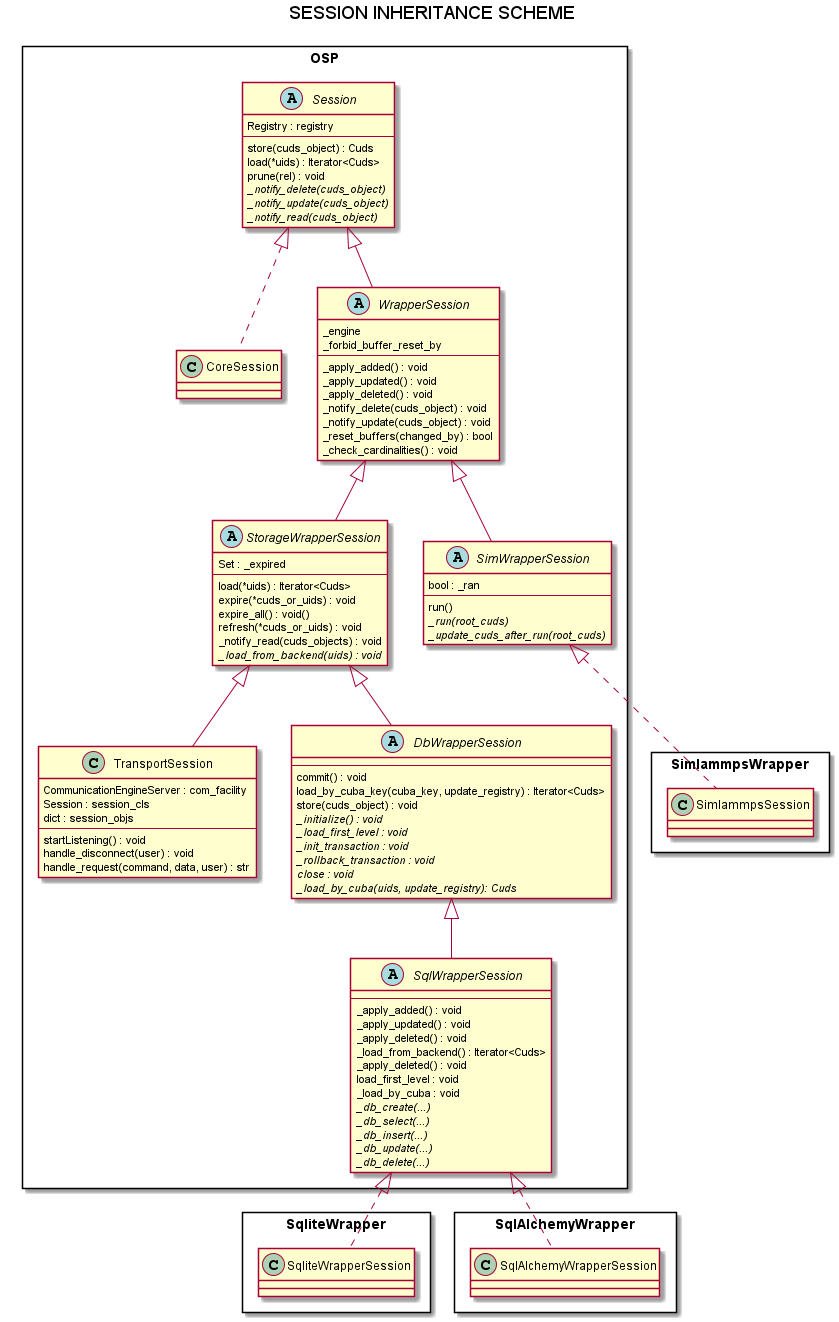

The diagram above was rendered by PlantUML. Its source (embedded in the PNG):
@startuml
  allow_mixing
  skinparam packageStyle rectangle
  title SESSION INHERITANCE SCHEME

  namespace OSP {
    abstract class Session {
      Registry : registry
      --
      store(cuds_object) : Cuds
      load(*uids) : Iterator<Cuds>
      prune(rel) : void
      {abstract}_notify_delete(cuds_object)
      {abstract}_notify_update(cuds_object)
      {abstract}_notify_read(cuds_object)
    }

    class CoreSession implements Session {
    }

    abstract class WrapperSession extends Session {
      _engine
      _forbid_buffer_reset_by
      --
      _apply_added() : void
      _apply_updated() : void
      _apply_deleted() : void
      _notify_delete(cuds_object) : void
      _notify_update(cuds_object) : void
      _reset_buffers(changed_by) : bool
      _check_cardinalities() : void
    }

    abstract class StorageWrapperSession extends WrapperSession {
      Set : _expired
      --
      load(*uids) : Iterator<Cuds>
      expire(*cuds_or_uids) : void
      expire_all() : void()
      refresh(*cuds_or_uids) : void
      _notify_read(cuds_objects) : void
      {abstract}_load_from_backend(uids) : void
    }

    class TransportSession extends StorageWrapperSession {
      CommunicationEngineServer : com_facility
      Session : session_cls
      dict : session_objs
      --
      startListening() : void
      handle_disconnect(user) : void
      handle_request(command, data, user) : str
    }

    abstract class DbWrapperSession extends StorageWrapperSession {
      --
      commit() : void
      load_by_cuba_key(cuba_key, update_registry) : Iterator<Cuds>
      store(cuds_object) : void
      {abstract}_initialize() : void
      {abstract}_load_first_level : void
      {abstract}_init_transaction : void
      {abstract}_rollback_transaction : void
      {abstract}close : void
      {abstract}_load_by_cuba(uids, update_registry): Cuds
    }

    abstract class SqlWrapperSession extends DbWrapperSession {
      --
      _apply_added() : void
      _apply_updated() : void
      _apply_deleted() : void
      _load_from_backend() : Iterator<Cuds>
      _apply_deleted() : void
      load_first_level : void
      _load_by_cuba : void
      {abstract}_db_create(...)
      {abstract}_db_select(...)
      {abstract}_db_insert(...)
      {abstract}_db_update(...)
      {abstract}_db_delete(...)
    }

    abstract class SimWrapperSession extends WrapperSession { 
      bool : _ran
      --
      run()
      {abstract}_run(root_cuds)
      {abstract}_update_cuds_after_run(root_cuds)
    }
  }

  namespace SqliteWrapper {
    class SqliteWrapperSession implements OSP.SqlWrapperSession {
    }
  }

  namespace SqlAlchemyWrapper {
    class SqlAlchemyWrapperSession implements OSP.SqlWrapperSession {
    }
  }

  namespace SimlammpsWrapper {
    class SimlammpsSession implements OSP.SimWrapperSession {
    }
  }

  @enduml